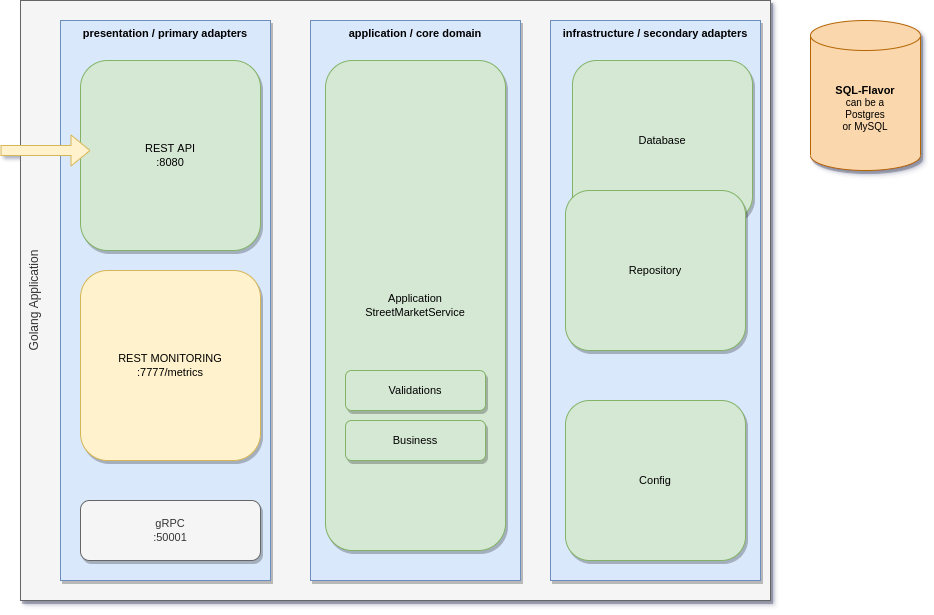

The diagram above was exported from draw.io. Its source (the exported page's mxGraphModel, read from the mxfile embedded in the PNG):
<mxGraphModel dx="1382" dy="878" grid="1" gridSize="10" guides="1" tooltips="1" connect="1" arrows="1" fold="1" page="1" pageScale="1" pageWidth="1169" pageHeight="827" math="0" shadow="0">
  <root>
    <mxCell id="0" />
    <mxCell id="1" parent="0" />
    <mxCell id="G7Tx_WJqPKsVI8cAfpW_-1" value="Golang Application" style="rounded=0;whiteSpace=wrap;html=1;horizontal=0;align=center;verticalAlign=top;fontFamily=Helvetica;shadow=1;fillColor=#f5f5f5;strokeColor=#666666;fontColor=#333333;" parent="1" vertex="1">
      <mxGeometry x="230" y="130" width="750" height="600" as="geometry" />
    </mxCell>
    <mxCell id="G7Tx_WJqPKsVI8cAfpW_-2" value="&lt;b&gt;&lt;font style=&quot;font-size: 11px;&quot;&gt;SQL-Flavor&lt;/font&gt;&lt;/b&gt;&lt;br&gt;can be a&lt;br&gt;Postgres&lt;br&gt;or MySQL" style="shape=cylinder3;whiteSpace=wrap;html=1;boundedLbl=1;backgroundOutline=1;size=15;fontFamily=Helvetica;shadow=1;fillColor=#fad7ac;strokeColor=#b46504;fontSize=10;" parent="1" vertex="1">
      <mxGeometry x="1020" y="150" width="110" height="150" as="geometry" />
    </mxCell>
    <mxCell id="G7Tx_WJqPKsVI8cAfpW_-3" value="presentation / primary adapters" style="rounded=0;whiteSpace=wrap;html=1;shadow=1;fontFamily=Helvetica;glass=0;verticalAlign=top;fillColor=#dae8fc;strokeColor=#6c8ebf;fontStyle=1;fontSize=11;" parent="1" vertex="1">
      <mxGeometry x="270" y="150" width="210" height="560" as="geometry" />
    </mxCell>
    <mxCell id="G7Tx_WJqPKsVI8cAfpW_-4" value="application / core domain" style="rounded=0;whiteSpace=wrap;html=1;shadow=1;fontFamily=Helvetica;glass=0;verticalAlign=top;fillColor=#dae8fc;strokeColor=#6c8ebf;fontStyle=1;fontSize=11;" parent="1" vertex="1">
      <mxGeometry x="520" y="150" width="210" height="560" as="geometry" />
    </mxCell>
    <mxCell id="G7Tx_WJqPKsVI8cAfpW_-5" value="infrastructure / secondary adapters" style="rounded=0;whiteSpace=wrap;html=1;shadow=1;fontFamily=Helvetica;glass=0;verticalAlign=top;fillColor=#dae8fc;strokeColor=#6c8ebf;fontStyle=1;fontSize=11;" parent="1" vertex="1">
      <mxGeometry x="760" y="150" width="210" height="560" as="geometry" />
    </mxCell>
    <mxCell id="G7Tx_WJqPKsVI8cAfpW_-6" value="REST API&lt;br&gt;:8080" style="rounded=1;whiteSpace=wrap;html=1;shadow=1;glass=0;fontFamily=Helvetica;fontSize=11;fillColor=#d5e8d4;strokeColor=#82b366;" parent="1" vertex="1">
      <mxGeometry x="290" y="190" width="180" height="190" as="geometry" />
    </mxCell>
    <mxCell id="p-CRuI_shjnMN5d1bnyP-1" value="REST MONITORING&lt;br&gt;:7777/metrics" style="rounded=1;whiteSpace=wrap;html=1;shadow=1;glass=0;fontFamily=Helvetica;fontSize=11;fillColor=#fff2cc;strokeColor=#d6b656;" vertex="1" parent="1">
      <mxGeometry x="290" y="400" width="180" height="190" as="geometry" />
    </mxCell>
    <mxCell id="p-CRuI_shjnMN5d1bnyP-3" value="" style="shape=flexArrow;endArrow=classic;html=1;rounded=0;fillColor=#fff2cc;strokeColor=#d6b656;" edge="1" parent="1">
      <mxGeometry width="50" height="50" relative="1" as="geometry">
        <mxPoint x="210" y="280" as="sourcePoint" />
        <mxPoint x="300" y="280" as="targetPoint" />
      </mxGeometry>
    </mxCell>
    <mxCell id="p-CRuI_shjnMN5d1bnyP-4" value="Application&lt;br&gt;StreetMarketService" style="rounded=1;whiteSpace=wrap;html=1;shadow=1;glass=0;fontFamily=Helvetica;fontSize=11;fillColor=#d5e8d4;strokeColor=#82b366;" vertex="1" parent="1">
      <mxGeometry x="535" y="190" width="180" height="490" as="geometry" />
    </mxCell>
    <mxCell id="p-CRuI_shjnMN5d1bnyP-5" value="Database" style="rounded=1;whiteSpace=wrap;html=1;shadow=1;glass=0;fontFamily=Helvetica;fontSize=11;fillColor=#d5e8d4;strokeColor=#82b366;" vertex="1" parent="1">
      <mxGeometry x="782" y="190" width="180" height="160" as="geometry" />
    </mxCell>
    <mxCell id="p-CRuI_shjnMN5d1bnyP-6" value="gRPC&lt;br&gt;:50001" style="rounded=1;whiteSpace=wrap;html=1;shadow=1;glass=0;fontFamily=Helvetica;fontSize=11;fillColor=#f5f5f5;strokeColor=#666666;fontColor=#333333;" vertex="1" parent="1">
      <mxGeometry x="290" y="630" width="180" height="60" as="geometry" />
    </mxCell>
    <mxCell id="p-CRuI_shjnMN5d1bnyP-7" value="Repository" style="rounded=1;whiteSpace=wrap;html=1;shadow=1;glass=0;fontFamily=Helvetica;fontSize=11;fillColor=#d5e8d4;strokeColor=#82b366;" vertex="1" parent="1">
      <mxGeometry x="775" y="320" width="180" height="160" as="geometry" />
    </mxCell>
    <mxCell id="p-CRuI_shjnMN5d1bnyP-8" value="Config" style="rounded=1;whiteSpace=wrap;html=1;shadow=1;glass=0;fontFamily=Helvetica;fontSize=11;fillColor=#d5e8d4;strokeColor=#82b366;" vertex="1" parent="1">
      <mxGeometry x="775" y="530" width="180" height="160" as="geometry" />
    </mxCell>
    <mxCell id="p-CRuI_shjnMN5d1bnyP-9" value="Validations" style="rounded=1;whiteSpace=wrap;html=1;shadow=1;glass=0;fontFamily=Helvetica;fontSize=11;fillColor=#d5e8d4;strokeColor=#82b366;" vertex="1" parent="1">
      <mxGeometry x="555" y="500" width="140" height="40" as="geometry" />
    </mxCell>
    <mxCell id="p-CRuI_shjnMN5d1bnyP-10" value="Business" style="rounded=1;whiteSpace=wrap;html=1;shadow=1;glass=0;fontFamily=Helvetica;fontSize=11;fillColor=#d5e8d4;strokeColor=#82b366;" vertex="1" parent="1">
      <mxGeometry x="555" y="550" width="140" height="40" as="geometry" />
    </mxCell>
  </root>
</mxGraphModel>